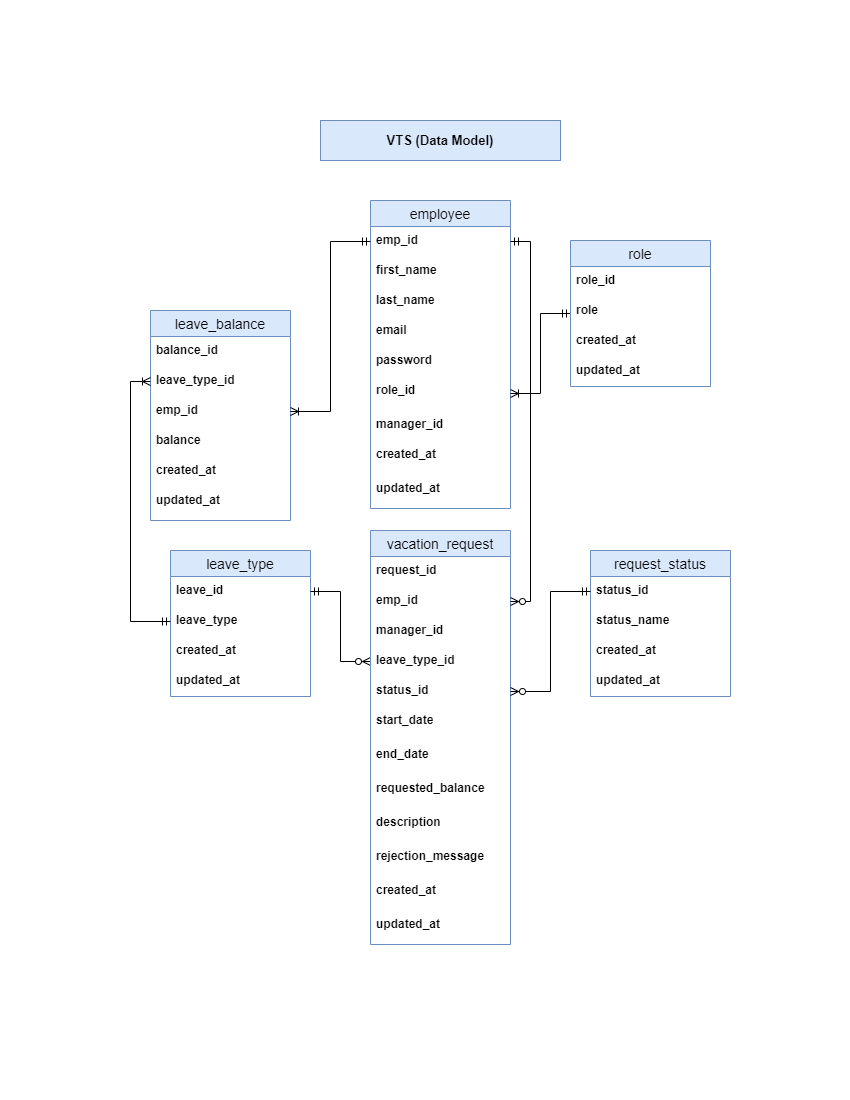

The diagram above was exported from draw.io. Its source (the exported page's mxGraphModel, read from the mxfile embedded in the PNG):
<mxGraphModel dx="880" dy="566" grid="1" gridSize="10" guides="1" tooltips="1" connect="1" arrows="1" fold="1" page="1" pageScale="1" pageWidth="850" pageHeight="1100" background="#ffffff" math="0" shadow="0" extFonts="Permanent Marker^https://fonts.googleapis.com/css?family=Permanent+Marker">
  <root>
    <mxCell id="0" />
    <mxCell id="1" parent="0" />
    <mxCell id="pez4A9EXiL90trOtL3Xb-1" value="employee" style="swimlane;fontStyle=0;childLayout=stackLayout;horizontal=1;startSize=26;horizontalStack=0;resizeParent=1;resizeParentMax=0;resizeLast=0;collapsible=1;marginBottom=0;align=center;fontSize=14;fillColor=#dae8fc;strokeColor=#6c8ebf;rounded=0;" parent="1" vertex="1">
      <mxGeometry x="370" y="200" width="140" height="308" as="geometry" />
    </mxCell>
    <mxCell id="pez4A9EXiL90trOtL3Xb-2" value="emp_id" style="text;strokeColor=none;fillColor=none;spacingLeft=4;spacingRight=4;overflow=hidden;rotatable=0;points=[[0,0.5],[1,0.5]];portConstraint=eastwest;fontSize=12;whiteSpace=wrap;html=1;fontStyle=1;rounded=0;" parent="pez4A9EXiL90trOtL3Xb-1" vertex="1">
      <mxGeometry y="26" width="140" height="30" as="geometry" />
    </mxCell>
    <mxCell id="pez4A9EXiL90trOtL3Xb-55" value="first_name" style="text;strokeColor=none;fillColor=none;spacingLeft=4;spacingRight=4;overflow=hidden;rotatable=0;points=[[0,0.5],[1,0.5]];portConstraint=eastwest;fontSize=12;whiteSpace=wrap;html=1;fontStyle=1;rounded=0;" parent="pez4A9EXiL90trOtL3Xb-1" vertex="1">
      <mxGeometry y="56" width="140" height="30" as="geometry" />
    </mxCell>
    <mxCell id="pez4A9EXiL90trOtL3Xb-56" value="last_name" style="text;strokeColor=none;fillColor=none;spacingLeft=4;spacingRight=4;overflow=hidden;rotatable=0;points=[[0,0.5],[1,0.5]];portConstraint=eastwest;fontSize=12;whiteSpace=wrap;html=1;fontStyle=1;rounded=0;" parent="pez4A9EXiL90trOtL3Xb-1" vertex="1">
      <mxGeometry y="86" width="140" height="30" as="geometry" />
    </mxCell>
    <mxCell id="pez4A9EXiL90trOtL3Xb-4" value="email" style="text;strokeColor=none;fillColor=none;spacingLeft=4;spacingRight=4;overflow=hidden;rotatable=0;points=[[0,0.5],[1,0.5]];portConstraint=eastwest;fontSize=12;whiteSpace=wrap;html=1;fontStyle=1;rounded=0;" parent="pez4A9EXiL90trOtL3Xb-1" vertex="1">
      <mxGeometry y="116" width="140" height="30" as="geometry" />
    </mxCell>
    <mxCell id="pez4A9EXiL90trOtL3Xb-5" value="password" style="text;strokeColor=none;fillColor=none;spacingLeft=4;spacingRight=4;overflow=hidden;rotatable=0;points=[[0,0.5],[1,0.5]];portConstraint=eastwest;fontSize=12;whiteSpace=wrap;html=1;fontStyle=1;rounded=0;" parent="pez4A9EXiL90trOtL3Xb-1" vertex="1">
      <mxGeometry y="146" width="140" height="30" as="geometry" />
    </mxCell>
    <mxCell id="pez4A9EXiL90trOtL3Xb-6" value="role_id" style="text;strokeColor=none;fillColor=none;spacingLeft=4;spacingRight=4;overflow=hidden;rotatable=0;points=[[0,0.5],[1,0.5]];portConstraint=eastwest;fontSize=12;whiteSpace=wrap;html=1;fontStyle=1;rounded=0;" parent="pez4A9EXiL90trOtL3Xb-1" vertex="1">
      <mxGeometry y="176" width="140" height="34" as="geometry" />
    </mxCell>
    <mxCell id="pez4A9EXiL90trOtL3Xb-83" value="manager_id" style="text;strokeColor=none;fillColor=none;spacingLeft=4;spacingRight=4;overflow=hidden;rotatable=0;points=[[0,0.5],[1,0.5]];portConstraint=eastwest;fontSize=12;whiteSpace=wrap;html=1;fontStyle=1;rounded=0;" parent="pez4A9EXiL90trOtL3Xb-1" vertex="1">
      <mxGeometry y="210" width="140" height="30" as="geometry" />
    </mxCell>
    <mxCell id="pez4A9EXiL90trOtL3Xb-21" value="created_at" style="text;strokeColor=none;fillColor=none;spacingLeft=4;spacingRight=4;overflow=hidden;rotatable=0;points=[[0,0.5],[1,0.5]];portConstraint=eastwest;fontSize=12;whiteSpace=wrap;html=1;fontStyle=1;rounded=0;" parent="pez4A9EXiL90trOtL3Xb-1" vertex="1">
      <mxGeometry y="240" width="140" height="34" as="geometry" />
    </mxCell>
    <mxCell id="pez4A9EXiL90trOtL3Xb-22" value="updated_at" style="text;strokeColor=none;fillColor=none;spacingLeft=4;spacingRight=4;overflow=hidden;rotatable=0;points=[[0,0.5],[1,0.5]];portConstraint=eastwest;fontSize=12;whiteSpace=wrap;html=1;fontStyle=1;rounded=0;" parent="pez4A9EXiL90trOtL3Xb-1" vertex="1">
      <mxGeometry y="274" width="140" height="34" as="geometry" />
    </mxCell>
    <mxCell id="pez4A9EXiL90trOtL3Xb-39" style="edgeStyle=entityRelationEdgeStyle;rounded=0;orthogonalLoop=1;jettySize=auto;html=1;entryX=1;entryY=0.5;entryDx=0;entryDy=0;endArrow=ERoneToMany;endFill=0;startArrow=ERmandOne;startFill=0;" parent="1" source="pez4A9EXiL90trOtL3Xb-25" target="pez4A9EXiL90trOtL3Xb-6" edge="1">
      <mxGeometry relative="1" as="geometry">
        <Array as="points">
          <mxPoint x="530" y="360" />
        </Array>
      </mxGeometry>
    </mxCell>
    <mxCell id="pez4A9EXiL90trOtL3Xb-25" value="role" style="swimlane;fontStyle=0;childLayout=stackLayout;horizontal=1;startSize=26;horizontalStack=0;resizeParent=1;resizeParentMax=0;resizeLast=0;collapsible=1;marginBottom=0;align=center;fontSize=14;fillColor=#dae8fc;strokeColor=#6c8ebf;rounded=0;" parent="1" vertex="1">
      <mxGeometry x="570" y="240" width="140" height="146" as="geometry" />
    </mxCell>
    <mxCell id="pez4A9EXiL90trOtL3Xb-26" value="role_id" style="text;strokeColor=none;fillColor=none;spacingLeft=4;spacingRight=4;overflow=hidden;rotatable=0;points=[[0,0.5],[1,0.5]];portConstraint=eastwest;fontSize=12;whiteSpace=wrap;html=1;fontStyle=1;rounded=0;" parent="pez4A9EXiL90trOtL3Xb-25" vertex="1">
      <mxGeometry y="26" width="140" height="30" as="geometry" />
    </mxCell>
    <mxCell id="pez4A9EXiL90trOtL3Xb-27" value="role" style="text;strokeColor=none;fillColor=none;spacingLeft=4;spacingRight=4;overflow=hidden;rotatable=0;points=[[0,0.5],[1,0.5]];portConstraint=eastwest;fontSize=12;whiteSpace=wrap;html=1;fontStyle=1;rounded=0;" parent="pez4A9EXiL90trOtL3Xb-25" vertex="1">
      <mxGeometry y="56" width="140" height="30" as="geometry" />
    </mxCell>
    <mxCell id="pez4A9EXiL90trOtL3Xb-47" value="created_at" style="text;strokeColor=none;fillColor=none;spacingLeft=4;spacingRight=4;overflow=hidden;rotatable=0;points=[[0,0.5],[1,0.5]];portConstraint=eastwest;fontSize=12;whiteSpace=wrap;html=1;fontStyle=1;rounded=0;" parent="pez4A9EXiL90trOtL3Xb-25" vertex="1">
      <mxGeometry y="86" width="140" height="30" as="geometry" />
    </mxCell>
    <mxCell id="pez4A9EXiL90trOtL3Xb-48" value="updated_at" style="text;strokeColor=none;fillColor=none;spacingLeft=4;spacingRight=4;overflow=hidden;rotatable=0;points=[[0,0.5],[1,0.5]];portConstraint=eastwest;fontSize=12;whiteSpace=wrap;html=1;fontStyle=1;rounded=0;" parent="pez4A9EXiL90trOtL3Xb-25" vertex="1">
      <mxGeometry y="116" width="140" height="30" as="geometry" />
    </mxCell>
    <mxCell id="pez4A9EXiL90trOtL3Xb-40" value="leave_type" style="swimlane;fontStyle=0;childLayout=stackLayout;horizontal=1;startSize=26;horizontalStack=0;resizeParent=1;resizeParentMax=0;resizeLast=0;collapsible=1;marginBottom=0;align=center;fontSize=14;fillColor=#dae8fc;strokeColor=#6c8ebf;rounded=0;" parent="1" vertex="1">
      <mxGeometry x="170" y="550" width="140" height="146" as="geometry" />
    </mxCell>
    <mxCell id="pez4A9EXiL90trOtL3Xb-41" value="leave_id" style="text;strokeColor=none;fillColor=none;spacingLeft=4;spacingRight=4;overflow=hidden;rotatable=0;points=[[0,0.5],[1,0.5]];portConstraint=eastwest;fontSize=12;whiteSpace=wrap;html=1;fontStyle=1;rounded=0;" parent="pez4A9EXiL90trOtL3Xb-40" vertex="1">
      <mxGeometry y="26" width="140" height="30" as="geometry" />
    </mxCell>
    <mxCell id="pez4A9EXiL90trOtL3Xb-42" value="leave_type" style="text;strokeColor=none;fillColor=none;spacingLeft=4;spacingRight=4;overflow=hidden;rotatable=0;points=[[0,0.5],[1,0.5]];portConstraint=eastwest;fontSize=12;whiteSpace=wrap;html=1;fontStyle=1;rounded=0;" parent="pez4A9EXiL90trOtL3Xb-40" vertex="1">
      <mxGeometry y="56" width="140" height="30" as="geometry" />
    </mxCell>
    <mxCell id="pez4A9EXiL90trOtL3Xb-49" value="created_at" style="text;strokeColor=none;fillColor=none;spacingLeft=4;spacingRight=4;overflow=hidden;rotatable=0;points=[[0,0.5],[1,0.5]];portConstraint=eastwest;fontSize=12;whiteSpace=wrap;html=1;fontStyle=1;rounded=0;" parent="pez4A9EXiL90trOtL3Xb-40" vertex="1">
      <mxGeometry y="86" width="140" height="30" as="geometry" />
    </mxCell>
    <mxCell id="pez4A9EXiL90trOtL3Xb-54" value="updated_at" style="text;strokeColor=none;fillColor=none;spacingLeft=4;spacingRight=4;overflow=hidden;rotatable=0;points=[[0,0.5],[1,0.5]];portConstraint=eastwest;fontSize=12;whiteSpace=wrap;html=1;fontStyle=1;rounded=0;" parent="pez4A9EXiL90trOtL3Xb-40" vertex="1">
      <mxGeometry y="116" width="140" height="30" as="geometry" />
    </mxCell>
    <mxCell id="pez4A9EXiL90trOtL3Xb-44" value="request_status" style="swimlane;fontStyle=0;childLayout=stackLayout;horizontal=1;startSize=26;horizontalStack=0;resizeParent=1;resizeParentMax=0;resizeLast=0;collapsible=1;marginBottom=0;align=center;fontSize=14;fillColor=#dae8fc;strokeColor=#6c8ebf;rounded=0;" parent="1" vertex="1">
      <mxGeometry x="590" y="550" width="140" height="146" as="geometry" />
    </mxCell>
    <mxCell id="pez4A9EXiL90trOtL3Xb-45" value="status_id" style="text;strokeColor=none;fillColor=none;spacingLeft=4;spacingRight=4;overflow=hidden;rotatable=0;points=[[0,0.5],[1,0.5]];portConstraint=eastwest;fontSize=12;whiteSpace=wrap;html=1;fontStyle=1;rounded=0;" parent="pez4A9EXiL90trOtL3Xb-44" vertex="1">
      <mxGeometry y="26" width="140" height="30" as="geometry" />
    </mxCell>
    <mxCell id="pez4A9EXiL90trOtL3Xb-46" value="status_name" style="text;strokeColor=none;fillColor=none;spacingLeft=4;spacingRight=4;overflow=hidden;rotatable=0;points=[[0,0.5],[1,0.5]];portConstraint=eastwest;fontSize=12;whiteSpace=wrap;html=1;fontStyle=1;rounded=0;" parent="pez4A9EXiL90trOtL3Xb-44" vertex="1">
      <mxGeometry y="56" width="140" height="30" as="geometry" />
    </mxCell>
    <mxCell id="pez4A9EXiL90trOtL3Xb-57" value="created_at" style="text;strokeColor=none;fillColor=none;spacingLeft=4;spacingRight=4;overflow=hidden;rotatable=0;points=[[0,0.5],[1,0.5]];portConstraint=eastwest;fontSize=12;whiteSpace=wrap;html=1;fontStyle=1;rounded=0;" parent="pez4A9EXiL90trOtL3Xb-44" vertex="1">
      <mxGeometry y="86" width="140" height="30" as="geometry" />
    </mxCell>
    <mxCell id="pez4A9EXiL90trOtL3Xb-58" value="updated_at" style="text;strokeColor=none;fillColor=none;spacingLeft=4;spacingRight=4;overflow=hidden;rotatable=0;points=[[0,0.5],[1,0.5]];portConstraint=eastwest;fontSize=12;whiteSpace=wrap;html=1;fontStyle=1;rounded=0;" parent="pez4A9EXiL90trOtL3Xb-44" vertex="1">
      <mxGeometry y="116" width="140" height="30" as="geometry" />
    </mxCell>
    <mxCell id="pez4A9EXiL90trOtL3Xb-59" value="leave_balance" style="swimlane;fontStyle=0;childLayout=stackLayout;horizontal=1;startSize=26;horizontalStack=0;resizeParent=1;resizeParentMax=0;resizeLast=0;collapsible=1;marginBottom=0;align=center;fontSize=14;fillColor=#dae8fc;strokeColor=#6c8ebf;rounded=0;" parent="1" vertex="1">
      <mxGeometry x="150" y="310" width="140" height="210" as="geometry" />
    </mxCell>
    <mxCell id="pez4A9EXiL90trOtL3Xb-60" value="balance_id" style="text;strokeColor=none;fillColor=none;spacingLeft=4;spacingRight=4;overflow=hidden;rotatable=0;points=[[0,0.5],[1,0.5]];portConstraint=eastwest;fontSize=12;whiteSpace=wrap;html=1;fontStyle=1;rounded=0;" parent="pez4A9EXiL90trOtL3Xb-59" vertex="1">
      <mxGeometry y="26" width="140" height="30" as="geometry" />
    </mxCell>
    <mxCell id="pez4A9EXiL90trOtL3Xb-61" value="leave_type_id" style="text;strokeColor=none;fillColor=none;spacingLeft=4;spacingRight=4;overflow=hidden;rotatable=0;points=[[0,0.5],[1,0.5]];portConstraint=eastwest;fontSize=12;whiteSpace=wrap;html=1;fontStyle=1;rounded=0;" parent="pez4A9EXiL90trOtL3Xb-59" vertex="1">
      <mxGeometry y="56" width="140" height="30" as="geometry" />
    </mxCell>
    <mxCell id="pez4A9EXiL90trOtL3Xb-62" value="emp_id" style="text;strokeColor=none;fillColor=none;spacingLeft=4;spacingRight=4;overflow=hidden;rotatable=0;points=[[0,0.5],[1,0.5]];portConstraint=eastwest;fontSize=12;whiteSpace=wrap;html=1;fontStyle=1;rounded=0;" parent="pez4A9EXiL90trOtL3Xb-59" vertex="1">
      <mxGeometry y="86" width="140" height="30" as="geometry" />
    </mxCell>
    <mxCell id="pez4A9EXiL90trOtL3Xb-63" value="balance" style="text;strokeColor=none;fillColor=none;spacingLeft=4;spacingRight=4;overflow=hidden;rotatable=0;points=[[0,0.5],[1,0.5]];portConstraint=eastwest;fontSize=12;whiteSpace=wrap;html=1;fontStyle=1;rounded=0;" parent="pez4A9EXiL90trOtL3Xb-59" vertex="1">
      <mxGeometry y="116" width="140" height="30" as="geometry" />
    </mxCell>
    <mxCell id="pez4A9EXiL90trOtL3Xb-64" value="created_at" style="text;strokeColor=none;fillColor=none;spacingLeft=4;spacingRight=4;overflow=hidden;rotatable=0;points=[[0,0.5],[1,0.5]];portConstraint=eastwest;fontSize=12;whiteSpace=wrap;html=1;fontStyle=1;rounded=0;" parent="pez4A9EXiL90trOtL3Xb-59" vertex="1">
      <mxGeometry y="146" width="140" height="30" as="geometry" />
    </mxCell>
    <mxCell id="pez4A9EXiL90trOtL3Xb-65" value="updated_at" style="text;strokeColor=none;fillColor=none;spacingLeft=4;spacingRight=4;overflow=hidden;rotatable=0;points=[[0,0.5],[1,0.5]];portConstraint=eastwest;fontSize=12;whiteSpace=wrap;html=1;fontStyle=1;rounded=0;" parent="pez4A9EXiL90trOtL3Xb-59" vertex="1">
      <mxGeometry y="176" width="140" height="34" as="geometry" />
    </mxCell>
    <mxCell id="pez4A9EXiL90trOtL3Xb-69" value="" style="edgeStyle=entityRelationEdgeStyle;fontSize=12;html=1;endArrow=ERmandOne;startArrow=ERzeroToMany;rounded=0;exitX=0;exitY=0.5;exitDx=0;exitDy=0;entryX=1;entryY=0.5;entryDx=0;entryDy=0;startFill=0;" parent="1" source="pez4A9EXiL90trOtL3Xb-78" target="pez4A9EXiL90trOtL3Xb-41" edge="1">
      <mxGeometry width="100" height="100" relative="1" as="geometry">
        <mxPoint x="490" y="570" as="sourcePoint" />
        <mxPoint x="560" y="439" as="targetPoint" />
      </mxGeometry>
    </mxCell>
    <mxCell id="pez4A9EXiL90trOtL3Xb-73" style="edgeStyle=orthogonalEdgeStyle;rounded=0;orthogonalLoop=1;jettySize=auto;html=1;exitX=0;exitY=0.5;exitDx=0;exitDy=0;entryX=1;entryY=0.5;entryDx=0;entryDy=0;endArrow=ERoneToMany;endFill=0;startArrow=ERmandOne;startFill=0;" parent="1" source="pez4A9EXiL90trOtL3Xb-2" target="pez4A9EXiL90trOtL3Xb-62" edge="1">
      <mxGeometry relative="1" as="geometry" />
    </mxCell>
    <mxCell id="pez4A9EXiL90trOtL3Xb-74" value="vacation_request" style="swimlane;fontStyle=0;childLayout=stackLayout;horizontal=1;startSize=26;horizontalStack=0;resizeParent=1;resizeParentMax=0;resizeLast=0;collapsible=1;marginBottom=0;align=center;fontSize=14;fillColor=#dae8fc;strokeColor=#6c8ebf;rounded=0;" parent="1" vertex="1">
      <mxGeometry x="370" y="530" width="140" height="414" as="geometry" />
    </mxCell>
    <mxCell id="pez4A9EXiL90trOtL3Xb-75" value="request_id" style="text;strokeColor=none;fillColor=none;spacingLeft=4;spacingRight=4;overflow=hidden;rotatable=0;points=[[0,0.5],[1,0.5]];portConstraint=eastwest;fontSize=12;whiteSpace=wrap;html=1;fontStyle=1;rounded=0;" parent="pez4A9EXiL90trOtL3Xb-74" vertex="1">
      <mxGeometry y="26" width="140" height="30" as="geometry" />
    </mxCell>
    <mxCell id="pez4A9EXiL90trOtL3Xb-76" value="emp_id" style="text;strokeColor=none;fillColor=none;spacingLeft=4;spacingRight=4;overflow=hidden;rotatable=0;points=[[0,0.5],[1,0.5]];portConstraint=eastwest;fontSize=12;whiteSpace=wrap;html=1;fontStyle=1;rounded=0;" parent="pez4A9EXiL90trOtL3Xb-74" vertex="1">
      <mxGeometry y="56" width="140" height="30" as="geometry" />
    </mxCell>
    <mxCell id="pez4A9EXiL90trOtL3Xb-77" value="manager_id" style="text;strokeColor=none;fillColor=none;spacingLeft=4;spacingRight=4;overflow=hidden;rotatable=0;points=[[0,0.5],[1,0.5]];portConstraint=eastwest;fontSize=12;whiteSpace=wrap;html=1;fontStyle=1;rounded=0;" parent="pez4A9EXiL90trOtL3Xb-74" vertex="1">
      <mxGeometry y="86" width="140" height="30" as="geometry" />
    </mxCell>
    <mxCell id="pez4A9EXiL90trOtL3Xb-78" value="leave_type_id" style="text;strokeColor=none;fillColor=none;spacingLeft=4;spacingRight=4;overflow=hidden;rotatable=0;points=[[0,0.5],[1,0.5]];portConstraint=eastwest;fontSize=12;whiteSpace=wrap;html=1;fontStyle=1;rounded=0;" parent="pez4A9EXiL90trOtL3Xb-74" vertex="1">
      <mxGeometry y="116" width="140" height="30" as="geometry" />
    </mxCell>
    <mxCell id="pez4A9EXiL90trOtL3Xb-79" value="status_id" style="text;strokeColor=none;fillColor=none;spacingLeft=4;spacingRight=4;overflow=hidden;rotatable=0;points=[[0,0.5],[1,0.5]];portConstraint=eastwest;fontSize=12;whiteSpace=wrap;html=1;fontStyle=1;rounded=0;" parent="pez4A9EXiL90trOtL3Xb-74" vertex="1">
      <mxGeometry y="146" width="140" height="30" as="geometry" />
    </mxCell>
    <mxCell id="pez4A9EXiL90trOtL3Xb-80" value="start_date" style="text;strokeColor=none;fillColor=none;spacingLeft=4;spacingRight=4;overflow=hidden;rotatable=0;points=[[0,0.5],[1,0.5]];portConstraint=eastwest;fontSize=12;whiteSpace=wrap;html=1;fontStyle=1;rounded=0;" parent="pez4A9EXiL90trOtL3Xb-74" vertex="1">
      <mxGeometry y="176" width="140" height="34" as="geometry" />
    </mxCell>
    <mxCell id="pez4A9EXiL90trOtL3Xb-81" value="end_date" style="text;strokeColor=none;fillColor=none;spacingLeft=4;spacingRight=4;overflow=hidden;rotatable=0;points=[[0,0.5],[1,0.5]];portConstraint=eastwest;fontSize=12;whiteSpace=wrap;html=1;fontStyle=1;rounded=0;" parent="pez4A9EXiL90trOtL3Xb-74" vertex="1">
      <mxGeometry y="210" width="140" height="34" as="geometry" />
    </mxCell>
    <mxCell id="pez4A9EXiL90trOtL3Xb-82" value="requested_balance" style="text;strokeColor=none;fillColor=none;spacingLeft=4;spacingRight=4;overflow=hidden;rotatable=0;points=[[0,0.5],[1,0.5]];portConstraint=eastwest;fontSize=12;whiteSpace=wrap;html=1;fontStyle=1;rounded=0;" parent="pez4A9EXiL90trOtL3Xb-74" vertex="1">
      <mxGeometry y="244" width="140" height="34" as="geometry" />
    </mxCell>
    <mxCell id="pez4A9EXiL90trOtL3Xb-84" value="description" style="text;strokeColor=none;fillColor=none;spacingLeft=4;spacingRight=4;overflow=hidden;rotatable=0;points=[[0,0.5],[1,0.5]];portConstraint=eastwest;fontSize=12;whiteSpace=wrap;html=1;fontStyle=1;rounded=0;" parent="pez4A9EXiL90trOtL3Xb-74" vertex="1">
      <mxGeometry y="278" width="140" height="34" as="geometry" />
    </mxCell>
    <mxCell id="pez4A9EXiL90trOtL3Xb-85" value="rejection_message" style="text;strokeColor=none;fillColor=none;spacingLeft=4;spacingRight=4;overflow=hidden;rotatable=0;points=[[0,0.5],[1,0.5]];portConstraint=eastwest;fontSize=12;whiteSpace=wrap;html=1;fontStyle=1;rounded=0;" parent="pez4A9EXiL90trOtL3Xb-74" vertex="1">
      <mxGeometry y="312" width="140" height="34" as="geometry" />
    </mxCell>
    <mxCell id="pez4A9EXiL90trOtL3Xb-86" value="created_at" style="text;strokeColor=none;fillColor=none;spacingLeft=4;spacingRight=4;overflow=hidden;rotatable=0;points=[[0,0.5],[1,0.5]];portConstraint=eastwest;fontSize=12;whiteSpace=wrap;html=1;fontStyle=1;rounded=0;" parent="pez4A9EXiL90trOtL3Xb-74" vertex="1">
      <mxGeometry y="346" width="140" height="34" as="geometry" />
    </mxCell>
    <mxCell id="pez4A9EXiL90trOtL3Xb-87" value="updated_at" style="text;strokeColor=none;fillColor=none;spacingLeft=4;spacingRight=4;overflow=hidden;rotatable=0;points=[[0,0.5],[1,0.5]];portConstraint=eastwest;fontSize=12;whiteSpace=wrap;html=1;fontStyle=1;rounded=0;" parent="pez4A9EXiL90trOtL3Xb-74" vertex="1">
      <mxGeometry y="380" width="140" height="34" as="geometry" />
    </mxCell>
    <mxCell id="pez4A9EXiL90trOtL3Xb-89" style="edgeStyle=orthogonalEdgeStyle;rounded=0;orthogonalLoop=1;jettySize=auto;html=1;exitX=1;exitY=0.5;exitDx=0;exitDy=0;entryX=1;entryY=0.5;entryDx=0;entryDy=0;startArrow=ERmandOne;startFill=0;endArrow=ERzeroToMany;endFill=0;" parent="1" source="pez4A9EXiL90trOtL3Xb-2" target="pez4A9EXiL90trOtL3Xb-76" edge="1">
      <mxGeometry relative="1" as="geometry" />
    </mxCell>
    <mxCell id="pez4A9EXiL90trOtL3Xb-90" style="edgeStyle=orthogonalEdgeStyle;rounded=0;orthogonalLoop=1;jettySize=auto;html=1;exitX=0;exitY=0.5;exitDx=0;exitDy=0;entryX=1;entryY=0.5;entryDx=0;entryDy=0;startArrow=ERmandOne;startFill=0;endArrow=ERzeroToMany;endFill=0;" parent="1" source="pez4A9EXiL90trOtL3Xb-45" target="pez4A9EXiL90trOtL3Xb-79" edge="1">
      <mxGeometry relative="1" as="geometry" />
    </mxCell>
    <mxCell id="RRbolhM709yVEqwDLJUG-7" style="edgeStyle=orthogonalEdgeStyle;orthogonalLoop=1;jettySize=auto;html=1;exitX=0;exitY=0.5;exitDx=0;exitDy=0;entryX=0;entryY=0.5;entryDx=0;entryDy=0;endArrow=ERoneToMany;endFill=0;startArrow=ERmandOne;startFill=0;rounded=0;curved=0;" edge="1" parent="1" source="pez4A9EXiL90trOtL3Xb-42" target="pez4A9EXiL90trOtL3Xb-61">
      <mxGeometry relative="1" as="geometry" />
    </mxCell>
    <mxCell id="RRbolhM709yVEqwDLJUG-8" value="&lt;font style=&quot;font-size: 13px;&quot;&gt;VTS (Data Model)&lt;/font&gt;" style="rounded=0;whiteSpace=wrap;html=1;fontStyle=1;fillColor=#dae8fc;strokeColor=#6c8ebf;" vertex="1" parent="1">
      <mxGeometry x="320" y="120" width="240" height="40" as="geometry" />
    </mxCell>
  </root>
</mxGraphModel>